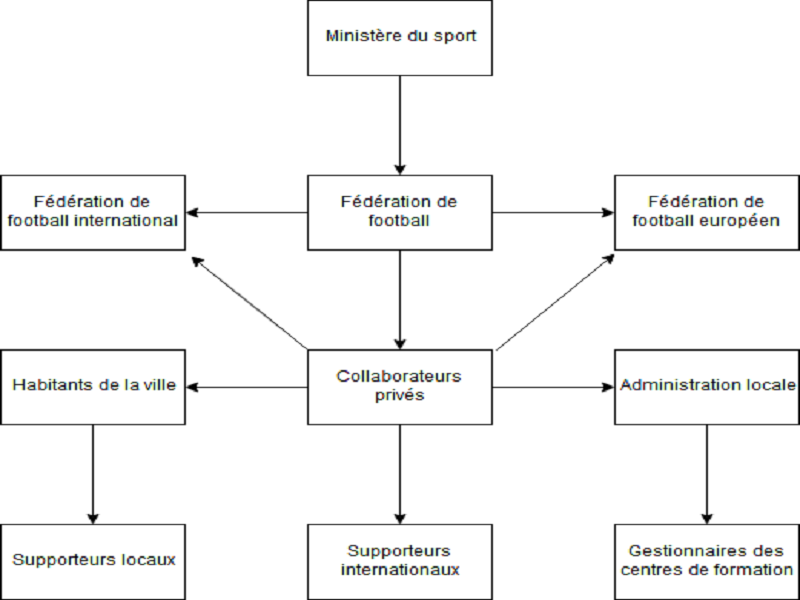

The diagram above was exported from draw.io. Its source (the exported page's mxGraphModel, read from the mxfile embedded in the PNG):
<mxGraphModel dx="754" dy="513" grid="1" gridSize="10" guides="1" tooltips="1" connect="1" arrows="1" fold="1" page="1" pageScale="1" pageWidth="827" pageHeight="1169" math="0" shadow="0">
  <root>
    <mxCell id="0" />
    <mxCell id="1" parent="0" />
    <mxCell id="aIn4iL84VipUSsjuAcV1-3" value="" style="edgeStyle=orthogonalEdgeStyle;rounded=0;orthogonalLoop=1;jettySize=auto;html=1;" edge="1" parent="1" source="aIn4iL84VipUSsjuAcV1-1" target="aIn4iL84VipUSsjuAcV1-2">
      <mxGeometry relative="1" as="geometry" />
    </mxCell>
    <mxCell id="aIn4iL84VipUSsjuAcV1-1" value="Ministère du sport" style="rounded=0;whiteSpace=wrap;html=1;" vertex="1" parent="1">
      <mxGeometry x="290" y="40" width="120" height="60" as="geometry" />
    </mxCell>
    <mxCell id="aIn4iL84VipUSsjuAcV1-5" value="" style="edgeStyle=orthogonalEdgeStyle;rounded=0;orthogonalLoop=1;jettySize=auto;html=1;" edge="1" parent="1" source="aIn4iL84VipUSsjuAcV1-2" target="aIn4iL84VipUSsjuAcV1-4">
      <mxGeometry relative="1" as="geometry" />
    </mxCell>
    <mxCell id="aIn4iL84VipUSsjuAcV1-7" value="" style="edgeStyle=orthogonalEdgeStyle;rounded=0;orthogonalLoop=1;jettySize=auto;html=1;" edge="1" parent="1" source="aIn4iL84VipUSsjuAcV1-2" target="aIn4iL84VipUSsjuAcV1-6">
      <mxGeometry relative="1" as="geometry" />
    </mxCell>
    <mxCell id="aIn4iL84VipUSsjuAcV1-9" value="" style="edgeStyle=orthogonalEdgeStyle;rounded=0;orthogonalLoop=1;jettySize=auto;html=1;" edge="1" parent="1" source="aIn4iL84VipUSsjuAcV1-2" target="aIn4iL84VipUSsjuAcV1-8">
      <mxGeometry relative="1" as="geometry" />
    </mxCell>
    <mxCell id="aIn4iL84VipUSsjuAcV1-2" value="Fédération de football" style="rounded=0;whiteSpace=wrap;html=1;" vertex="1" parent="1">
      <mxGeometry x="290" y="180" width="120" height="60" as="geometry" />
    </mxCell>
    <mxCell id="aIn4iL84VipUSsjuAcV1-11" value="" style="edgeStyle=orthogonalEdgeStyle;rounded=0;orthogonalLoop=1;jettySize=auto;html=1;" edge="1" parent="1" source="aIn4iL84VipUSsjuAcV1-8" target="aIn4iL84VipUSsjuAcV1-10">
      <mxGeometry relative="1" as="geometry" />
    </mxCell>
    <mxCell id="aIn4iL84VipUSsjuAcV1-13" value="" style="edgeStyle=orthogonalEdgeStyle;rounded=0;orthogonalLoop=1;jettySize=auto;html=1;" edge="1" parent="1" source="aIn4iL84VipUSsjuAcV1-8" target="aIn4iL84VipUSsjuAcV1-12">
      <mxGeometry relative="1" as="geometry" />
    </mxCell>
    <mxCell id="aIn4iL84VipUSsjuAcV1-18" value="" style="edgeStyle=orthogonalEdgeStyle;rounded=0;orthogonalLoop=1;jettySize=auto;html=1;" edge="1" parent="1" source="aIn4iL84VipUSsjuAcV1-8" target="aIn4iL84VipUSsjuAcV1-16">
      <mxGeometry relative="1" as="geometry" />
    </mxCell>
    <mxCell id="aIn4iL84VipUSsjuAcV1-8" value="Collaborateurs privés" style="rounded=0;whiteSpace=wrap;html=1;" vertex="1" parent="1">
      <mxGeometry x="290" y="320" width="120" height="60" as="geometry" />
    </mxCell>
    <mxCell id="aIn4iL84VipUSsjuAcV1-22" value="" style="edgeStyle=orthogonalEdgeStyle;rounded=0;orthogonalLoop=1;jettySize=auto;html=1;" edge="1" parent="1" source="aIn4iL84VipUSsjuAcV1-12" target="aIn4iL84VipUSsjuAcV1-21">
      <mxGeometry relative="1" as="geometry" />
    </mxCell>
    <mxCell id="aIn4iL84VipUSsjuAcV1-12" value="Administration locale" style="rounded=0;whiteSpace=wrap;html=1;" vertex="1" parent="1">
      <mxGeometry x="490" y="320" width="120" height="60" as="geometry" />
    </mxCell>
    <mxCell id="aIn4iL84VipUSsjuAcV1-21" value="Gestionnaires des centres de formation" style="rounded=0;whiteSpace=wrap;html=1;" vertex="1" parent="1">
      <mxGeometry x="490" y="460" width="120" height="60" as="geometry" />
    </mxCell>
    <mxCell id="aIn4iL84VipUSsjuAcV1-15" value="" style="edgeStyle=orthogonalEdgeStyle;rounded=0;orthogonalLoop=1;jettySize=auto;html=1;" edge="1" parent="1" source="aIn4iL84VipUSsjuAcV1-10" target="aIn4iL84VipUSsjuAcV1-14">
      <mxGeometry relative="1" as="geometry" />
    </mxCell>
    <mxCell id="aIn4iL84VipUSsjuAcV1-10" value="Habitants de la ville" style="rounded=0;whiteSpace=wrap;html=1;" vertex="1" parent="1">
      <mxGeometry x="90" y="320" width="120" height="60" as="geometry" />
    </mxCell>
    <mxCell id="aIn4iL84VipUSsjuAcV1-14" value="Supporteurs locaux" style="rounded=0;whiteSpace=wrap;html=1;" vertex="1" parent="1">
      <mxGeometry x="90" y="460" width="120" height="60" as="geometry" />
    </mxCell>
    <mxCell id="aIn4iL84VipUSsjuAcV1-16" value="Supporteurs internationaux" style="rounded=0;whiteSpace=wrap;html=1;" vertex="1" parent="1">
      <mxGeometry x="290" y="460" width="120" height="60" as="geometry" />
    </mxCell>
    <mxCell id="aIn4iL84VipUSsjuAcV1-6" value="Fédération de football européen" style="rounded=0;whiteSpace=wrap;html=1;" vertex="1" parent="1">
      <mxGeometry x="490" y="180" width="120" height="60" as="geometry" />
    </mxCell>
    <mxCell id="aIn4iL84VipUSsjuAcV1-4" value="Fédération de football international" style="rounded=0;whiteSpace=wrap;html=1;" vertex="1" parent="1">
      <mxGeometry x="90" y="180" width="120" height="60" as="geometry" />
    </mxCell>
    <mxCell id="aIn4iL84VipUSsjuAcV1-19" value="" style="endArrow=classic;html=1;entryX=0;entryY=1.05;entryDx=0;entryDy=0;entryPerimeter=0;" edge="1" parent="1" target="aIn4iL84VipUSsjuAcV1-6">
      <mxGeometry width="50" height="50" relative="1" as="geometry">
        <mxPoint x="413" y="320" as="sourcePoint" />
        <mxPoint x="463" y="270" as="targetPoint" />
      </mxGeometry>
    </mxCell>
    <mxCell id="aIn4iL84VipUSsjuAcV1-20" value="" style="endArrow=classic;html=1;entryX=1.033;entryY=1.083;entryDx=0;entryDy=0;entryPerimeter=0;exitX=0;exitY=0;exitDx=0;exitDy=0;exitPerimeter=0;" edge="1" parent="1" source="aIn4iL84VipUSsjuAcV1-8" target="aIn4iL84VipUSsjuAcV1-4">
      <mxGeometry width="50" height="50" relative="1" as="geometry">
        <mxPoint x="290" y="310" as="sourcePoint" />
        <mxPoint x="340" y="260" as="targetPoint" />
      </mxGeometry>
    </mxCell>
  </root>
</mxGraphModel>